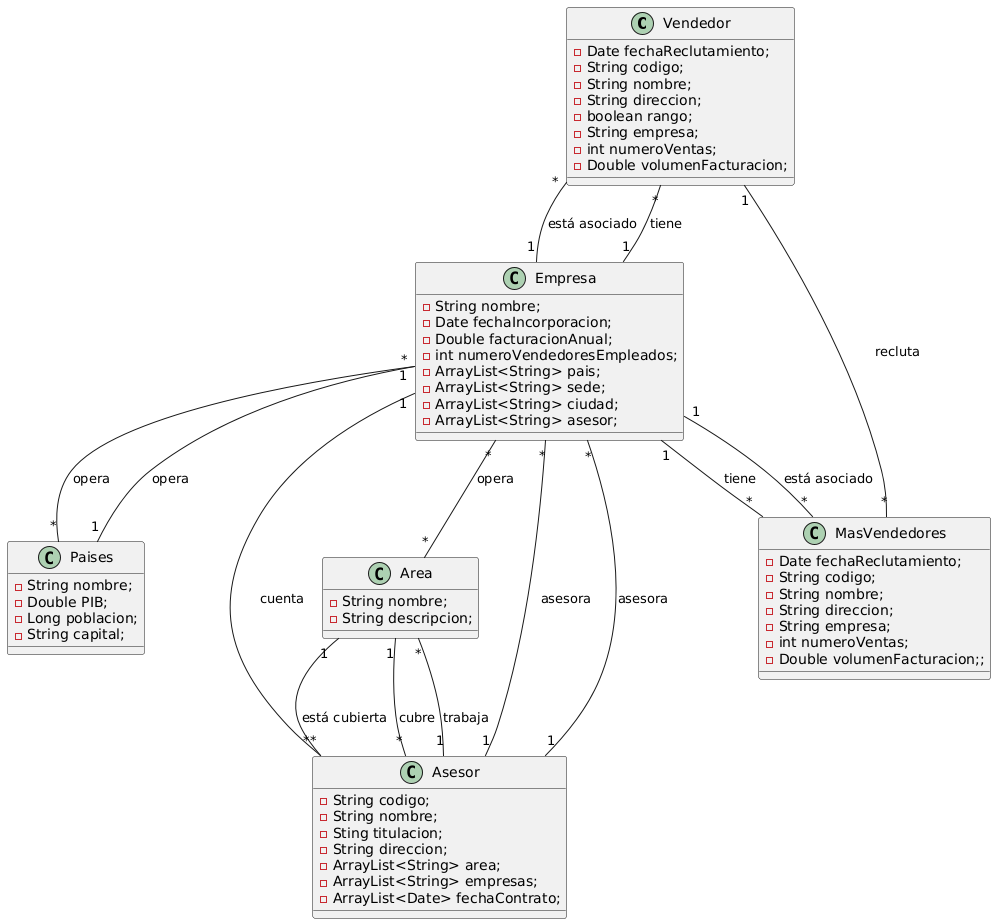

The diagram above was rendered by PlantUML. Its source (embedded in the PNG):
@startuml
class Vendedor {

        - Date fechaReclutamiento;
        - String codigo;
        - String nombre;
        - String direccion;
        - boolean rango;
        - String empresa;
        - int numeroVentas;
        - Double volumenFacturacion;
    }
    
    class Empresa { 
      - String nombre;
      - Date fechaIncorporacion;
      - Double facturacionAnual;
      - int numeroVendedoresEmpleados;
      - ArrayList<String> pais; 
      - ArrayList<String> sede;
      - ArrayList<String> ciudad;
      - ArrayList<String> asesor;
    }
    
    class Paises {
    
    - String nombre;
    - Double PIB;
    - Long poblacion;
    - String capital;
    
    }
    
    class Area {
     - String nombre;
     - String descripcion;
    }
    
    class Asesor{
      - String codigo;
      - String nombre;
      - Sting titulacion;
      - String direccion;
      - ArrayList<String> area;
      - ArrayList<String> empresas;
      - ArrayList<Date> fechaContrato;
    
    }
    
    
    class MasVendedores{
      - Date fechaReclutamiento;
        - String codigo;
        - String nombre;
        - String direccion;
        - String empresa;
        - int numeroVentas;
        - Double volumenFacturacion;;
    }
    
    Asesor "*" -- "1" Area : cubre
    Area "1" -- "*" Asesor : está cubierta
    Asesor "1" -- "*" Empresa : asesora
    
    Vendedor "*" -- "1" Empresa : está asociado
    Vendedor "1" -- "*" MasVendedores : recluta
    MasVendedores "*" -- "1" Empresa : está asociado
    
    Empresa "*" -- "*" Area : opera
    Empresa "1" -- "*" Paises : opera
    Empresa "1" -- "*" Vendedor : tiene
    Empresa "1" -- "*" MasVendedores : tiene
    Empresa "1" -- "*" Asesor : cuenta
    
    Asesor "1" -- "*" Area : trabaja
    Asesor "1" -- "*" Empresa : asesora
    
    Paises "1" -- "*" Empresa : opera
@enduml